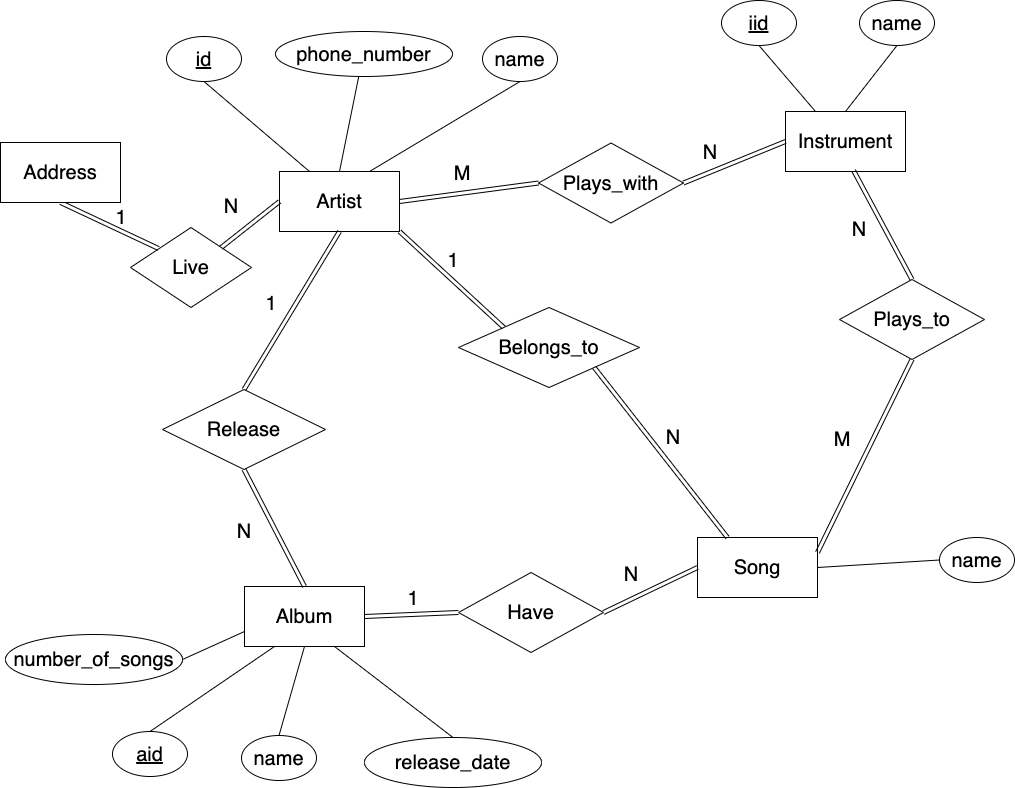

The diagram above was exported from draw.io. Its source (the exported page's mxGraphModel, read from the mxfile embedded in the PNG):
<mxGraphModel dx="946" dy="645" grid="0" gridSize="10" guides="1" tooltips="1" connect="1" arrows="1" fold="1" page="1" pageScale="1" pageWidth="1169" pageHeight="827" math="0" shadow="0">
  <root>
    <mxCell id="0" />
    <mxCell id="1" parent="0" />
    <mxCell id="L4eeqCY4hLjHF3aQ6xhI-1" value="Artist" style="rounded=0;whiteSpace=wrap;html=1;hachureGap=4;pointerEvents=0;fontSize=20;" parent="1" vertex="1">
      <mxGeometry x="315" y="183" width="120" height="60" as="geometry" />
    </mxCell>
    <mxCell id="L4eeqCY4hLjHF3aQ6xhI-2" value="Instrument" style="rounded=0;whiteSpace=wrap;html=1;hachureGap=4;pointerEvents=0;fontSize=20;" parent="1" vertex="1">
      <mxGeometry x="821" y="123" width="120" height="60" as="geometry" />
    </mxCell>
    <mxCell id="L4eeqCY4hLjHF3aQ6xhI-3" value="Album" style="rounded=0;whiteSpace=wrap;html=1;hachureGap=4;pointerEvents=0;fontSize=20;" parent="1" vertex="1">
      <mxGeometry x="280" y="598" width="120" height="60" as="geometry" />
    </mxCell>
    <mxCell id="L4eeqCY4hLjHF3aQ6xhI-4" value="Song" style="rounded=0;whiteSpace=wrap;html=1;hachureGap=4;pointerEvents=0;fontSize=20;" parent="1" vertex="1">
      <mxGeometry x="733" y="549" width="120" height="60" as="geometry" />
    </mxCell>
    <mxCell id="L4eeqCY4hLjHF3aQ6xhI-5" value="id" style="ellipse;whiteSpace=wrap;html=1;hachureGap=4;pointerEvents=0;fontSize=20;fontStyle=4" parent="1" vertex="1">
      <mxGeometry x="202" y="48" width="75" height="45" as="geometry" />
    </mxCell>
    <mxCell id="L4eeqCY4hLjHF3aQ6xhI-6" value="phone_number" style="ellipse;whiteSpace=wrap;html=1;hachureGap=4;pointerEvents=0;fontSize=20;" parent="1" vertex="1">
      <mxGeometry x="311" y="43" width="177" height="45" as="geometry" />
    </mxCell>
    <mxCell id="L4eeqCY4hLjHF3aQ6xhI-8" value="name" style="ellipse;whiteSpace=wrap;html=1;hachureGap=4;pointerEvents=0;fontSize=20;" parent="1" vertex="1">
      <mxGeometry x="518" y="48" width="75" height="45" as="geometry" />
    </mxCell>
    <mxCell id="L4eeqCY4hLjHF3aQ6xhI-9" value="" style="endArrow=none;html=1;fontSize=20;startSize=14;endSize=14;sourcePerimeterSpacing=8;targetPerimeterSpacing=8;fontStyle=1;entryX=0.5;entryY=1;entryDx=0;entryDy=0;exitX=0.25;exitY=0;exitDx=0;exitDy=0;" parent="1" source="L4eeqCY4hLjHF3aQ6xhI-1" target="L4eeqCY4hLjHF3aQ6xhI-5" edge="1">
      <mxGeometry width="50" height="50" relative="1" as="geometry">
        <mxPoint x="179" y="188" as="sourcePoint" />
        <mxPoint x="229" y="138" as="targetPoint" />
      </mxGeometry>
    </mxCell>
    <mxCell id="L4eeqCY4hLjHF3aQ6xhI-10" value="" style="endArrow=none;html=1;fontSize=20;startSize=14;endSize=14;sourcePerimeterSpacing=8;targetPerimeterSpacing=8;entryX=0.5;entryY=1;entryDx=0;entryDy=0;exitX=0.75;exitY=0;exitDx=0;exitDy=0;" parent="1" source="L4eeqCY4hLjHF3aQ6xhI-1" target="L4eeqCY4hLjHF3aQ6xhI-8" edge="1">
      <mxGeometry width="50" height="50" relative="1" as="geometry">
        <mxPoint x="189" y="197.9999999999999" as="sourcePoint" />
        <mxPoint x="239" y="147.9999999999999" as="targetPoint" />
      </mxGeometry>
    </mxCell>
    <mxCell id="L4eeqCY4hLjHF3aQ6xhI-11" value="" style="endArrow=none;html=1;fontSize=20;startSize=14;endSize=14;sourcePerimeterSpacing=8;targetPerimeterSpacing=8;entryX=0.47;entryY=1.005;entryDx=0;entryDy=0;entryPerimeter=0;exitX=0.5;exitY=0;exitDx=0;exitDy=0;" parent="1" source="L4eeqCY4hLjHF3aQ6xhI-1" target="L4eeqCY4hLjHF3aQ6xhI-6" edge="1">
      <mxGeometry width="50" height="50" relative="1" as="geometry">
        <mxPoint x="199" y="207.9999999999999" as="sourcePoint" />
        <mxPoint x="249" y="157.9999999999999" as="targetPoint" />
      </mxGeometry>
    </mxCell>
    <mxCell id="L4eeqCY4hLjHF3aQ6xhI-12" value="Live" style="rhombus;whiteSpace=wrap;html=1;hachureGap=4;pointerEvents=0;fontSize=20;" parent="1" vertex="1">
      <mxGeometry x="166" y="239" width="121" height="80" as="geometry" />
    </mxCell>
    <mxCell id="L4eeqCY4hLjHF3aQ6xhI-13" value="" style="endArrow=none;html=1;fontSize=20;startSize=14;endSize=14;sourcePerimeterSpacing=8;targetPerimeterSpacing=8;entryX=0.5;entryY=1;entryDx=0;entryDy=0;exitX=0.25;exitY=0;exitDx=0;exitDy=0;" parent="1" edge="1" target="x5Nw9QTKRJm0_talKnXi-1" source="L4eeqCY4hLjHF3aQ6xhI-2">
      <mxGeometry width="50" height="50" relative="1" as="geometry">
        <mxPoint x="738" y="123" as="sourcePoint" />
        <mxPoint x="788" y="73" as="targetPoint" />
      </mxGeometry>
    </mxCell>
    <mxCell id="L4eeqCY4hLjHF3aQ6xhI-14" value="" style="endArrow=none;html=1;fontSize=20;startSize=14;endSize=14;sourcePerimeterSpacing=8;targetPerimeterSpacing=8;exitX=0.5;exitY=0;exitDx=0;exitDy=0;entryX=0.25;entryY=1;entryDx=0;entryDy=0;" parent="1" edge="1" target="L4eeqCY4hLjHF3aQ6xhI-3" source="x5Nw9QTKRJm0_talKnXi-3">
      <mxGeometry width="50" height="50" relative="1" as="geometry">
        <mxPoint x="193" y="727" as="sourcePoint" />
        <mxPoint x="304" y="677" as="targetPoint" />
      </mxGeometry>
    </mxCell>
    <mxCell id="L4eeqCY4hLjHF3aQ6xhI-15" value="" style="endArrow=none;html=1;fontSize=20;startSize=14;endSize=14;sourcePerimeterSpacing=8;targetPerimeterSpacing=8;entryX=0.5;entryY=1;entryDx=0;entryDy=0;shape=link;" parent="1" target="x5Nw9QTKRJm0_talKnXi-22" edge="1">
      <mxGeometry width="50" height="50" relative="1" as="geometry">
        <mxPoint x="194" y="260" as="sourcePoint" />
        <mxPoint x="81.5" y="217" as="targetPoint" />
      </mxGeometry>
    </mxCell>
    <mxCell id="L4eeqCY4hLjHF3aQ6xhI-16" value="" style="endArrow=none;html=1;fontSize=20;startSize=14;endSize=14;sourcePerimeterSpacing=8;targetPerimeterSpacing=8;entryX=0.5;entryY=1;entryDx=0;entryDy=0;exitX=0.5;exitY=0;exitDx=0;exitDy=0;" parent="1" edge="1" target="x5Nw9QTKRJm0_talKnXi-2" source="L4eeqCY4hLjHF3aQ6xhI-2">
      <mxGeometry width="50" height="50" relative="1" as="geometry">
        <mxPoint x="941" y="107" as="sourcePoint" />
        <mxPoint x="991" y="57" as="targetPoint" />
      </mxGeometry>
    </mxCell>
    <mxCell id="L4eeqCY4hLjHF3aQ6xhI-17" value="" style="endArrow=none;html=1;fontSize=20;startSize=14;endSize=14;sourcePerimeterSpacing=8;targetPerimeterSpacing=8;entryX=0;entryY=0.5;entryDx=0;entryDy=0;exitX=1;exitY=0;exitDx=0;exitDy=0;shape=link;" parent="1" source="L4eeqCY4hLjHF3aQ6xhI-12" target="L4eeqCY4hLjHF3aQ6xhI-1" edge="1">
      <mxGeometry width="50" height="50" relative="1" as="geometry">
        <mxPoint x="253" y="254" as="sourcePoint" />
        <mxPoint x="303" y="204" as="targetPoint" />
      </mxGeometry>
    </mxCell>
    <mxCell id="x5Nw9QTKRJm0_talKnXi-1" value="iid" style="ellipse;whiteSpace=wrap;html=1;hachureGap=4;pointerEvents=0;fontSize=20;fontStyle=4" vertex="1" parent="1">
      <mxGeometry x="757" y="12" width="75" height="45" as="geometry" />
    </mxCell>
    <mxCell id="x5Nw9QTKRJm0_talKnXi-2" value="name" style="ellipse;whiteSpace=wrap;html=1;hachureGap=4;pointerEvents=0;fontSize=20;" vertex="1" parent="1">
      <mxGeometry x="895" y="12" width="75" height="45" as="geometry" />
    </mxCell>
    <mxCell id="x5Nw9QTKRJm0_talKnXi-3" value="aid" style="ellipse;whiteSpace=wrap;html=1;hachureGap=4;pointerEvents=0;fontSize=20;fontStyle=4" vertex="1" parent="1">
      <mxGeometry x="148" y="743" width="75" height="45" as="geometry" />
    </mxCell>
    <mxCell id="x5Nw9QTKRJm0_talKnXi-4" value="name" style="ellipse;whiteSpace=wrap;html=1;hachureGap=4;pointerEvents=0;fontSize=20;" vertex="1" parent="1">
      <mxGeometry x="277" y="747" width="75" height="45" as="geometry" />
    </mxCell>
    <mxCell id="x5Nw9QTKRJm0_talKnXi-6" value="release_date" style="ellipse;whiteSpace=wrap;html=1;hachureGap=4;pointerEvents=0;fontSize=20;" vertex="1" parent="1">
      <mxGeometry x="400" y="749" width="177" height="50" as="geometry" />
    </mxCell>
    <mxCell id="x5Nw9QTKRJm0_talKnXi-7" value="" style="endArrow=none;html=1;fontSize=20;startSize=14;endSize=14;sourcePerimeterSpacing=8;targetPerimeterSpacing=8;entryX=0.5;entryY=1;entryDx=0;entryDy=0;exitX=0.5;exitY=0;exitDx=0;exitDy=0;" edge="1" parent="1" source="x5Nw9QTKRJm0_talKnXi-4" target="L4eeqCY4hLjHF3aQ6xhI-3">
      <mxGeometry width="50" height="50" relative="1" as="geometry">
        <mxPoint x="302" y="728" as="sourcePoint" />
        <mxPoint x="352" y="678" as="targetPoint" />
      </mxGeometry>
    </mxCell>
    <mxCell id="x5Nw9QTKRJm0_talKnXi-8" value="" style="endArrow=none;html=1;fontSize=20;startSize=14;endSize=14;sourcePerimeterSpacing=8;targetPerimeterSpacing=8;entryX=0.75;entryY=1;entryDx=0;entryDy=0;exitX=0.5;exitY=0;exitDx=0;exitDy=0;" edge="1" parent="1" source="x5Nw9QTKRJm0_talKnXi-6" target="L4eeqCY4hLjHF3aQ6xhI-3">
      <mxGeometry width="50" height="50" relative="1" as="geometry">
        <mxPoint x="504" y="707" as="sourcePoint" />
        <mxPoint x="554" y="657" as="targetPoint" />
      </mxGeometry>
    </mxCell>
    <mxCell id="x5Nw9QTKRJm0_talKnXi-10" value="name" style="ellipse;whiteSpace=wrap;html=1;hachureGap=4;pointerEvents=0;fontSize=20;" vertex="1" parent="1">
      <mxGeometry x="975" y="549" width="75" height="45" as="geometry" />
    </mxCell>
    <mxCell id="x5Nw9QTKRJm0_talKnXi-11" value="" style="endArrow=none;html=1;fontSize=20;startSize=14;endSize=14;sourcePerimeterSpacing=8;targetPerimeterSpacing=8;entryX=0;entryY=0.5;entryDx=0;entryDy=0;exitX=1;exitY=0.5;exitDx=0;exitDy=0;" edge="1" parent="1" source="L4eeqCY4hLjHF3aQ6xhI-4" target="x5Nw9QTKRJm0_talKnXi-10">
      <mxGeometry width="50" height="50" relative="1" as="geometry">
        <mxPoint x="674" y="586" as="sourcePoint" />
        <mxPoint x="699.5" y="497" as="targetPoint" />
      </mxGeometry>
    </mxCell>
    <mxCell id="x5Nw9QTKRJm0_talKnXi-12" value="Belongs_to" style="rhombus;whiteSpace=wrap;html=1;hachureGap=4;pointerEvents=0;fontSize=20;" vertex="1" parent="1">
      <mxGeometry x="494" y="319" width="181" height="80" as="geometry" />
    </mxCell>
    <mxCell id="x5Nw9QTKRJm0_talKnXi-13" value="" style="endArrow=none;html=1;fontSize=20;startSize=14;endSize=14;sourcePerimeterSpacing=8;targetPerimeterSpacing=8;entryX=1;entryY=1;entryDx=0;entryDy=0;exitX=0;exitY=0;exitDx=0;exitDy=0;shape=link;" edge="1" parent="1" source="x5Nw9QTKRJm0_talKnXi-12" target="L4eeqCY4hLjHF3aQ6xhI-1">
      <mxGeometry width="50" height="50" relative="1" as="geometry">
        <mxPoint x="391" y="314" as="sourcePoint" />
        <mxPoint x="441" y="264" as="targetPoint" />
      </mxGeometry>
    </mxCell>
    <mxCell id="x5Nw9QTKRJm0_talKnXi-14" value="" style="endArrow=none;html=1;fontSize=20;startSize=14;endSize=14;sourcePerimeterSpacing=8;targetPerimeterSpacing=8;entryX=1;entryY=1;entryDx=0;entryDy=0;exitX=0.25;exitY=0;exitDx=0;exitDy=0;shape=link;" edge="1" parent="1" source="L4eeqCY4hLjHF3aQ6xhI-4" target="x5Nw9QTKRJm0_talKnXi-12">
      <mxGeometry width="50" height="50" relative="1" as="geometry">
        <mxPoint x="630" y="467" as="sourcePoint" />
        <mxPoint x="680" y="417" as="targetPoint" />
      </mxGeometry>
    </mxCell>
    <mxCell id="x5Nw9QTKRJm0_talKnXi-15" value="1" style="text;html=1;strokeColor=none;fillColor=none;align=center;verticalAlign=middle;whiteSpace=wrap;rounded=0;hachureGap=4;pointerEvents=0;fontSize=20;" vertex="1" parent="1">
      <mxGeometry x="468.5" y="262" width="40" height="20" as="geometry" />
    </mxCell>
    <mxCell id="x5Nw9QTKRJm0_talKnXi-16" value="N" style="text;html=1;strokeColor=none;fillColor=none;align=center;verticalAlign=middle;whiteSpace=wrap;rounded=0;hachureGap=4;pointerEvents=0;fontSize=20;" vertex="1" parent="1">
      <mxGeometry x="689" y="439" width="40" height="20" as="geometry" />
    </mxCell>
    <mxCell id="x5Nw9QTKRJm0_talKnXi-17" value="Plays_with" style="rhombus;whiteSpace=wrap;html=1;hachureGap=4;pointerEvents=0;fontSize=20;" vertex="1" parent="1">
      <mxGeometry x="574" y="154.5" width="145" height="80" as="geometry" />
    </mxCell>
    <mxCell id="x5Nw9QTKRJm0_talKnXi-18" value="" style="endArrow=none;html=1;fontSize=20;startSize=14;endSize=14;sourcePerimeterSpacing=8;targetPerimeterSpacing=8;exitX=1;exitY=0.5;exitDx=0;exitDy=0;entryX=0;entryY=0.5;entryDx=0;entryDy=0;shape=link;" edge="1" parent="1" source="L4eeqCY4hLjHF3aQ6xhI-1" target="x5Nw9QTKRJm0_talKnXi-17">
      <mxGeometry width="50" height="50" relative="1" as="geometry">
        <mxPoint x="451" y="225" as="sourcePoint" />
        <mxPoint x="501" y="175" as="targetPoint" />
      </mxGeometry>
    </mxCell>
    <mxCell id="x5Nw9QTKRJm0_talKnXi-19" value="" style="endArrow=none;html=1;fontSize=20;startSize=14;endSize=14;sourcePerimeterSpacing=8;targetPerimeterSpacing=8;exitX=1;exitY=0.5;exitDx=0;exitDy=0;entryX=0;entryY=0.5;entryDx=0;entryDy=0;shape=link;" edge="1" parent="1" source="x5Nw9QTKRJm0_talKnXi-17" target="L4eeqCY4hLjHF3aQ6xhI-2">
      <mxGeometry width="50" height="50" relative="1" as="geometry">
        <mxPoint x="698" y="163" as="sourcePoint" />
        <mxPoint x="748" y="113" as="targetPoint" />
      </mxGeometry>
    </mxCell>
    <mxCell id="x5Nw9QTKRJm0_talKnXi-20" value="M" style="text;html=1;strokeColor=none;fillColor=none;align=center;verticalAlign=middle;whiteSpace=wrap;rounded=0;hachureGap=4;pointerEvents=0;fontSize=20;" vertex="1" parent="1">
      <mxGeometry x="478" y="175" width="40" height="20" as="geometry" />
    </mxCell>
    <mxCell id="x5Nw9QTKRJm0_talKnXi-21" value="N" style="text;html=1;strokeColor=none;fillColor=none;align=center;verticalAlign=middle;whiteSpace=wrap;rounded=0;hachureGap=4;pointerEvents=0;fontSize=20;" vertex="1" parent="1">
      <mxGeometry x="726" y="154" width="40" height="20" as="geometry" />
    </mxCell>
    <mxCell id="x5Nw9QTKRJm0_talKnXi-22" value="Address" style="rounded=0;whiteSpace=wrap;html=1;hachureGap=4;pointerEvents=0;fontSize=20;" vertex="1" parent="1">
      <mxGeometry x="36" y="154" width="120" height="60" as="geometry" />
    </mxCell>
    <mxCell id="x5Nw9QTKRJm0_talKnXi-23" value="number_of_songs" style="ellipse;whiteSpace=wrap;html=1;hachureGap=4;pointerEvents=0;fontSize=20;" vertex="1" parent="1">
      <mxGeometry x="41" y="646" width="177" height="50" as="geometry" />
    </mxCell>
    <mxCell id="x5Nw9QTKRJm0_talKnXi-24" value="" style="endArrow=none;html=1;fontSize=20;startSize=14;endSize=14;sourcePerimeterSpacing=8;targetPerimeterSpacing=8;entryX=0;entryY=0.75;entryDx=0;entryDy=0;exitX=1;exitY=0.5;exitDx=0;exitDy=0;" edge="1" parent="1" source="x5Nw9QTKRJm0_talKnXi-23" target="L4eeqCY4hLjHF3aQ6xhI-3">
      <mxGeometry width="50" height="50" relative="1" as="geometry">
        <mxPoint x="193" y="648" as="sourcePoint" />
        <mxPoint x="243" y="598" as="targetPoint" />
      </mxGeometry>
    </mxCell>
    <mxCell id="x5Nw9QTKRJm0_talKnXi-25" value="Have" style="rhombus;whiteSpace=wrap;html=1;hachureGap=4;pointerEvents=0;fontSize=20;" vertex="1" parent="1">
      <mxGeometry x="494" y="584" width="145" height="80" as="geometry" />
    </mxCell>
    <mxCell id="x5Nw9QTKRJm0_talKnXi-26" value="" style="endArrow=none;html=1;fontSize=20;startSize=14;endSize=14;sourcePerimeterSpacing=8;targetPerimeterSpacing=8;exitX=1;exitY=0.5;exitDx=0;exitDy=0;entryX=0;entryY=0.5;entryDx=0;entryDy=0;shape=link;" edge="1" parent="1" source="L4eeqCY4hLjHF3aQ6xhI-3" target="x5Nw9QTKRJm0_talKnXi-25">
      <mxGeometry width="50" height="50" relative="1" as="geometry">
        <mxPoint x="422" y="615" as="sourcePoint" />
        <mxPoint x="472" y="565" as="targetPoint" />
      </mxGeometry>
    </mxCell>
    <mxCell id="x5Nw9QTKRJm0_talKnXi-27" value="" style="endArrow=none;html=1;fontSize=20;startSize=14;endSize=14;sourcePerimeterSpacing=8;targetPerimeterSpacing=8;exitX=1;exitY=0.5;exitDx=0;exitDy=0;entryX=0;entryY=0.5;entryDx=0;entryDy=0;shape=link;" edge="1" parent="1" source="x5Nw9QTKRJm0_talKnXi-25" target="L4eeqCY4hLjHF3aQ6xhI-4">
      <mxGeometry width="50" height="50" relative="1" as="geometry">
        <mxPoint x="599.5" y="592" as="sourcePoint" />
        <mxPoint x="693.5" y="588" as="targetPoint" />
      </mxGeometry>
    </mxCell>
    <mxCell id="x5Nw9QTKRJm0_talKnXi-28" value="1" style="text;html=1;strokeColor=none;fillColor=none;align=center;verticalAlign=middle;whiteSpace=wrap;rounded=0;hachureGap=4;pointerEvents=0;fontSize=20;" vertex="1" parent="1">
      <mxGeometry x="428.5" y="600" width="40" height="20" as="geometry" />
    </mxCell>
    <mxCell id="x5Nw9QTKRJm0_talKnXi-29" value="N" style="text;html=1;strokeColor=none;fillColor=none;align=center;verticalAlign=middle;whiteSpace=wrap;rounded=0;hachureGap=4;pointerEvents=0;fontSize=20;" vertex="1" parent="1">
      <mxGeometry x="647" y="576" width="40" height="20" as="geometry" />
    </mxCell>
    <mxCell id="x5Nw9QTKRJm0_talKnXi-31" value="Plays_to&lt;br&gt;" style="rhombus;whiteSpace=wrap;html=1;hachureGap=4;pointerEvents=0;fontSize=20;" vertex="1" parent="1">
      <mxGeometry x="875" y="291" width="145" height="80" as="geometry" />
    </mxCell>
    <mxCell id="x5Nw9QTKRJm0_talKnXi-32" value="" style="endArrow=none;html=1;fontSize=20;startSize=14;endSize=14;sourcePerimeterSpacing=8;targetPerimeterSpacing=8;entryX=0.5;entryY=1;entryDx=0;entryDy=0;exitX=1;exitY=0.25;exitDx=0;exitDy=0;shape=link;" edge="1" parent="1" source="L4eeqCY4hLjHF3aQ6xhI-4" target="x5Nw9QTKRJm0_talKnXi-31">
      <mxGeometry width="50" height="50" relative="1" as="geometry">
        <mxPoint x="895" y="467" as="sourcePoint" />
        <mxPoint x="945" y="417" as="targetPoint" />
      </mxGeometry>
    </mxCell>
    <mxCell id="x5Nw9QTKRJm0_talKnXi-33" value="" style="endArrow=none;html=1;fontSize=20;startSize=14;endSize=14;sourcePerimeterSpacing=8;targetPerimeterSpacing=8;entryX=0.567;entryY=0.983;entryDx=0;entryDy=0;entryPerimeter=0;exitX=0.5;exitY=0;exitDx=0;exitDy=0;shape=link;" edge="1" parent="1" source="x5Nw9QTKRJm0_talKnXi-31" target="L4eeqCY4hLjHF3aQ6xhI-2">
      <mxGeometry width="50" height="50" relative="1" as="geometry">
        <mxPoint x="768" y="386" as="sourcePoint" />
        <mxPoint x="818" y="336" as="targetPoint" />
      </mxGeometry>
    </mxCell>
    <mxCell id="x5Nw9QTKRJm0_talKnXi-34" value="M" style="text;html=1;strokeColor=none;fillColor=none;align=center;verticalAlign=middle;whiteSpace=wrap;rounded=0;hachureGap=4;pointerEvents=0;fontSize=20;" vertex="1" parent="1">
      <mxGeometry x="858" y="441" width="40" height="20" as="geometry" />
    </mxCell>
    <mxCell id="x5Nw9QTKRJm0_talKnXi-35" value="N" style="text;html=1;strokeColor=none;fillColor=none;align=center;verticalAlign=middle;whiteSpace=wrap;rounded=0;hachureGap=4;pointerEvents=0;fontSize=20;" vertex="1" parent="1">
      <mxGeometry x="875" y="231" width="40" height="20" as="geometry" />
    </mxCell>
    <mxCell id="x5Nw9QTKRJm0_talKnXi-36" value="1" style="text;html=1;strokeColor=none;fillColor=none;align=center;verticalAlign=middle;whiteSpace=wrap;rounded=0;hachureGap=4;pointerEvents=0;fontSize=20;" vertex="1" parent="1">
      <mxGeometry x="137" y="219" width="40" height="20" as="geometry" />
    </mxCell>
    <mxCell id="x5Nw9QTKRJm0_talKnXi-37" value="N" style="text;html=1;strokeColor=none;fillColor=none;align=center;verticalAlign=middle;whiteSpace=wrap;rounded=0;hachureGap=4;pointerEvents=0;fontSize=20;" vertex="1" parent="1">
      <mxGeometry x="247" y="208" width="40" height="20" as="geometry" />
    </mxCell>
    <mxCell id="x5Nw9QTKRJm0_talKnXi-38" value="Release" style="rhombus;whiteSpace=wrap;html=1;hachureGap=4;pointerEvents=0;fontSize=20;" vertex="1" parent="1">
      <mxGeometry x="198" y="401" width="163" height="80" as="geometry" />
    </mxCell>
    <mxCell id="x5Nw9QTKRJm0_talKnXi-39" value="" style="endArrow=none;html=1;fontSize=20;startSize=14;endSize=14;sourcePerimeterSpacing=8;targetPerimeterSpacing=8;entryX=0.5;entryY=1;entryDx=0;entryDy=0;exitX=0.5;exitY=0;exitDx=0;exitDy=0;shape=link;" edge="1" parent="1" source="x5Nw9QTKRJm0_talKnXi-38" target="L4eeqCY4hLjHF3aQ6xhI-1">
      <mxGeometry width="50" height="50" relative="1" as="geometry">
        <mxPoint x="324" y="347" as="sourcePoint" />
        <mxPoint x="374" y="297" as="targetPoint" />
      </mxGeometry>
    </mxCell>
    <mxCell id="x5Nw9QTKRJm0_talKnXi-40" value="" style="endArrow=none;html=1;fontSize=20;startSize=14;endSize=14;sourcePerimeterSpacing=8;targetPerimeterSpacing=8;entryX=0.5;entryY=1;entryDx=0;entryDy=0;exitX=0.5;exitY=0;exitDx=0;exitDy=0;shape=link;" edge="1" parent="1" source="L4eeqCY4hLjHF3aQ6xhI-3" target="x5Nw9QTKRJm0_talKnXi-38">
      <mxGeometry width="50" height="50" relative="1" as="geometry">
        <mxPoint x="292" y="549" as="sourcePoint" />
        <mxPoint x="342" y="499" as="targetPoint" />
      </mxGeometry>
    </mxCell>
    <mxCell id="x5Nw9QTKRJm0_talKnXi-41" value="1" style="text;html=1;strokeColor=none;fillColor=none;align=center;verticalAlign=middle;whiteSpace=wrap;rounded=0;hachureGap=4;pointerEvents=0;fontSize=20;" vertex="1" parent="1">
      <mxGeometry x="287" y="305" width="40" height="20" as="geometry" />
    </mxCell>
    <mxCell id="x5Nw9QTKRJm0_talKnXi-42" value="N" style="text;html=1;strokeColor=none;fillColor=none;align=center;verticalAlign=middle;whiteSpace=wrap;rounded=0;hachureGap=4;pointerEvents=0;fontSize=20;" vertex="1" parent="1">
      <mxGeometry x="259.5" y="533" width="40" height="20" as="geometry" />
    </mxCell>
  </root>
</mxGraphModel>